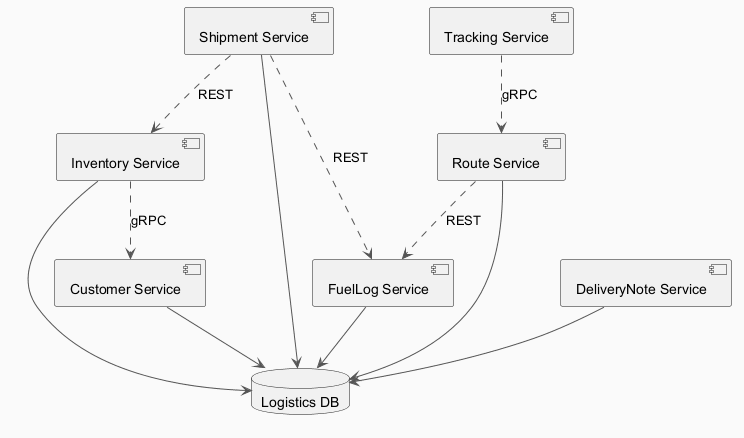

The diagram above was rendered by PlantUML. Its source (embedded in the PNG):
@startuml
skinparam backgroundColor #FAFAFA
skinparam classBackgroundColor #FFF3E0
skinparam classBorderColor #E65100
skinparam ArrowColor #555555
component "FuelLog Service" as C_FuelLogService
component "Tracking Service" as C_TrackingService
component "Customer Service" as C_CustomerService
component "Route Service" as C_RouteService
component "Shipment Service" as C_ShipmentService
component "DeliveryNote Service" as C_DeliveryNoteService
component "Inventory Service" as C_InventoryService
database "Logistics DB" as DB_logistics
C_FuelLogService --> DB_logistics
C_CustomerService --> DB_logistics
C_RouteService --> DB_logistics
C_ShipmentService --> DB_logistics
C_DeliveryNoteService --> DB_logistics
C_InventoryService --> DB_logistics
C_ShipmentService ..> C_InventoryService : REST
C_TrackingService ..> C_RouteService : gRPC
C_InventoryService ..> C_CustomerService : gRPC
C_ShipmentService ..> C_FuelLogService : REST
C_RouteService ..> C_FuelLogService : REST
@enduml